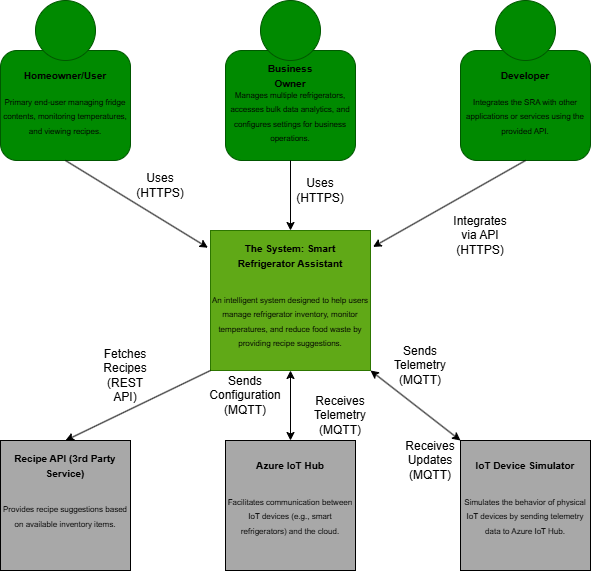

The diagram above was exported from draw.io. Its source (the exported page's mxGraphModel, read from the mxfile embedded in the PNG):
<mxGraphModel dx="1195" dy="622" grid="1" gridSize="10" guides="1" tooltips="1" connect="1" arrows="1" fold="1" page="1" pageScale="1" pageWidth="850" pageHeight="1100" math="0" shadow="0">
  <root>
    <mxCell id="0" />
    <mxCell id="1" parent="0" />
    <mxCell id="6c8aLDuV4GbmGaoy6Oqz-1" value="" style="rounded=0;whiteSpace=wrap;html=1;fillColor=#60a917;strokeColor=#2D7600;fontColor=#ffffff;" vertex="1" parent="1">
      <mxGeometry x="360" y="290" width="160" height="140" as="geometry" />
    </mxCell>
    <mxCell id="6c8aLDuV4GbmGaoy6Oqz-2" value="&lt;b&gt;&lt;font style=&quot;font-size: 10px;&quot;&gt;The System: Smart Refrigerator Assistant&lt;/font&gt;&lt;/b&gt;" style="text;html=1;align=center;verticalAlign=middle;whiteSpace=wrap;rounded=0;" vertex="1" parent="1">
      <mxGeometry x="375" y="300" width="130" height="30" as="geometry" />
    </mxCell>
    <mxCell id="6c8aLDuV4GbmGaoy6Oqz-3" value="&lt;font style=&quot;font-size: 8px;&quot;&gt;An intelligent system designed to help users manage refrigerator inventory, monitor temperatures, and reduce food waste by providing recipe suggestions.&lt;/font&gt;" style="text;html=1;align=center;verticalAlign=middle;whiteSpace=wrap;rounded=0;" vertex="1" parent="1">
      <mxGeometry x="360" y="330" width="160" height="100" as="geometry" />
    </mxCell>
    <mxCell id="6c8aLDuV4GbmGaoy6Oqz-4" value="" style="rounded=1;whiteSpace=wrap;html=1;fillColor=#008a00;fontColor=#ffffff;strokeColor=#005700;" vertex="1" parent="1">
      <mxGeometry x="150" y="110" width="130" height="110" as="geometry" />
    </mxCell>
    <mxCell id="6c8aLDuV4GbmGaoy6Oqz-5" value="" style="rounded=1;whiteSpace=wrap;html=1;fillColor=#008a00;fontColor=#ffffff;strokeColor=#005700;" vertex="1" parent="1">
      <mxGeometry x="375" y="110" width="130" height="110" as="geometry" />
    </mxCell>
    <mxCell id="6c8aLDuV4GbmGaoy6Oqz-6" value="" style="rounded=1;whiteSpace=wrap;html=1;fillColor=#008a00;fontColor=#ffffff;strokeColor=#005700;" vertex="1" parent="1">
      <mxGeometry x="610" y="110" width="130" height="110" as="geometry" />
    </mxCell>
    <mxCell id="6c8aLDuV4GbmGaoy6Oqz-7" value="" style="ellipse;whiteSpace=wrap;html=1;aspect=fixed;fillColor=#008a00;fontColor=#ffffff;strokeColor=#005700;" vertex="1" parent="1">
      <mxGeometry x="185" y="60" width="60" height="60" as="geometry" />
    </mxCell>
    <mxCell id="6c8aLDuV4GbmGaoy6Oqz-8" value="" style="ellipse;whiteSpace=wrap;html=1;aspect=fixed;fillColor=#008a00;fontColor=#ffffff;strokeColor=#005700;" vertex="1" parent="1">
      <mxGeometry x="410" y="60" width="60" height="60" as="geometry" />
    </mxCell>
    <mxCell id="6c8aLDuV4GbmGaoy6Oqz-9" value="" style="ellipse;whiteSpace=wrap;html=1;aspect=fixed;fillColor=#008a00;fontColor=#ffffff;strokeColor=#005700;" vertex="1" parent="1">
      <mxGeometry x="645" y="60" width="60" height="60" as="geometry" />
    </mxCell>
    <mxCell id="6c8aLDuV4GbmGaoy6Oqz-10" value="&lt;strong&gt;&lt;font style=&quot;font-size: 10px;&quot;&gt;Homeowner/User&lt;/font&gt;&lt;/strong&gt;" style="text;html=1;align=center;verticalAlign=middle;whiteSpace=wrap;rounded=0;" vertex="1" parent="1">
      <mxGeometry x="185" y="120" width="60" height="30" as="geometry" />
    </mxCell>
    <mxCell id="6c8aLDuV4GbmGaoy6Oqz-11" value="&lt;strong&gt;&lt;font style=&quot;font-size: 10px;&quot;&gt;Business Owner&lt;/font&gt;&lt;/strong&gt;" style="text;html=1;align=center;verticalAlign=middle;whiteSpace=wrap;rounded=0;" vertex="1" parent="1">
      <mxGeometry x="410" y="120" width="60" height="30" as="geometry" />
    </mxCell>
    <mxCell id="6c8aLDuV4GbmGaoy6Oqz-12" value="&lt;font style=&quot;font-size: 10px;&quot;&gt;&lt;b&gt;Developer&lt;/b&gt;&lt;/font&gt;" style="text;html=1;align=center;verticalAlign=middle;whiteSpace=wrap;rounded=0;" vertex="1" parent="1">
      <mxGeometry x="645" y="120" width="60" height="30" as="geometry" />
    </mxCell>
    <mxCell id="6c8aLDuV4GbmGaoy6Oqz-13" value="&lt;font style=&quot;font-size: 8px;&quot;&gt;Primary end-user managing fridge contents, monitoring temperatures, and viewing recipes.&lt;/font&gt;" style="text;html=1;align=center;verticalAlign=middle;whiteSpace=wrap;rounded=0;" vertex="1" parent="1">
      <mxGeometry x="150" y="160" width="130" height="30" as="geometry" />
    </mxCell>
    <mxCell id="6c8aLDuV4GbmGaoy6Oqz-14" value="&lt;font style=&quot;font-size: 8px;&quot;&gt;Manages multiple refrigerators, accesses bulk data analytics, and configures settings for business operations.&lt;/font&gt;" style="text;html=1;align=center;verticalAlign=middle;whiteSpace=wrap;rounded=0;" vertex="1" parent="1">
      <mxGeometry x="375" y="160" width="130" height="30" as="geometry" />
    </mxCell>
    <mxCell id="6c8aLDuV4GbmGaoy6Oqz-15" value="&lt;font style=&quot;font-size: 8px;&quot;&gt;Integrates the SRA with other applications or services using the provided API.&lt;/font&gt;" style="text;html=1;align=center;verticalAlign=middle;whiteSpace=wrap;rounded=0;" vertex="1" parent="1">
      <mxGeometry x="610" y="160" width="130" height="30" as="geometry" />
    </mxCell>
    <mxCell id="6c8aLDuV4GbmGaoy6Oqz-16" value="" style="rounded=0;whiteSpace=wrap;html=1;fillColor=#A8A8A8;" vertex="1" parent="1">
      <mxGeometry x="150" y="500" width="130" height="130" as="geometry" />
    </mxCell>
    <mxCell id="6c8aLDuV4GbmGaoy6Oqz-17" value="" style="rounded=0;whiteSpace=wrap;html=1;fillColor=#A8A8A8;" vertex="1" parent="1">
      <mxGeometry x="375" y="500" width="130" height="130" as="geometry" />
    </mxCell>
    <mxCell id="6c8aLDuV4GbmGaoy6Oqz-18" value="" style="rounded=0;whiteSpace=wrap;html=1;fillColor=#A8A8A8;" vertex="1" parent="1">
      <mxGeometry x="610" y="500" width="130" height="130" as="geometry" />
    </mxCell>
    <mxCell id="6c8aLDuV4GbmGaoy6Oqz-19" value="&lt;b&gt;&lt;font style=&quot;font-size: 10px;&quot;&gt;Recipe API (3rd Party Service)&lt;/font&gt;&lt;/b&gt;" style="text;html=1;align=center;verticalAlign=middle;whiteSpace=wrap;rounded=0;" vertex="1" parent="1">
      <mxGeometry x="150" y="510" width="130" height="30" as="geometry" />
    </mxCell>
    <mxCell id="6c8aLDuV4GbmGaoy6Oqz-20" value="&lt;font style=&quot;font-size: 10px;&quot;&gt;&lt;b&gt;Azure IoT Hub&lt;/b&gt;&lt;/font&gt;" style="text;html=1;align=center;verticalAlign=middle;whiteSpace=wrap;rounded=0;" vertex="1" parent="1">
      <mxGeometry x="380" y="510" width="120" height="30" as="geometry" />
    </mxCell>
    <mxCell id="6c8aLDuV4GbmGaoy6Oqz-21" value="&lt;font style=&quot;font-size: 10px;&quot;&gt;&lt;b&gt;IoT Device Simulator&lt;/b&gt;&lt;/font&gt;" style="text;html=1;align=center;verticalAlign=middle;whiteSpace=wrap;rounded=0;" vertex="1" parent="1">
      <mxGeometry x="610" y="510" width="130" height="30" as="geometry" />
    </mxCell>
    <mxCell id="6c8aLDuV4GbmGaoy6Oqz-22" value="&lt;font style=&quot;font-size: 8px;&quot;&gt;Provides recipe suggestions based on available inventory items.&lt;/font&gt;" style="text;html=1;align=center;verticalAlign=middle;whiteSpace=wrap;rounded=0;" vertex="1" parent="1">
      <mxGeometry x="150" y="560" width="130" height="30" as="geometry" />
    </mxCell>
    <mxCell id="6c8aLDuV4GbmGaoy6Oqz-23" value="&lt;font style=&quot;font-size: 8px;&quot;&gt;Facilitates communication between IoT devices (e.g., smart refrigerators) and the cloud.&lt;/font&gt;" style="text;html=1;align=center;verticalAlign=middle;whiteSpace=wrap;rounded=0;" vertex="1" parent="1">
      <mxGeometry x="375" y="560" width="130" height="30" as="geometry" />
    </mxCell>
    <mxCell id="6c8aLDuV4GbmGaoy6Oqz-24" value="&lt;font style=&quot;font-size: 8px;&quot;&gt;Simulates the behavior of physical IoT devices by sending telemetry data to Azure IoT Hub.&lt;/font&gt;" style="text;html=1;align=center;verticalAlign=middle;whiteSpace=wrap;rounded=0;" vertex="1" parent="1">
      <mxGeometry x="610" y="560" width="130" height="30" as="geometry" />
    </mxCell>
    <mxCell id="6c8aLDuV4GbmGaoy6Oqz-25" value="" style="endArrow=classic;html=1;rounded=0;exitX=0.5;exitY=1;exitDx=0;exitDy=0;entryX=-0.016;entryY=0.123;entryDx=0;entryDy=0;entryPerimeter=0;" edge="1" parent="1" source="6c8aLDuV4GbmGaoy6Oqz-4" target="6c8aLDuV4GbmGaoy6Oqz-1">
      <mxGeometry width="50" height="50" relative="1" as="geometry">
        <mxPoint x="410" y="370" as="sourcePoint" />
        <mxPoint x="460" y="320" as="targetPoint" />
      </mxGeometry>
    </mxCell>
    <mxCell id="6c8aLDuV4GbmGaoy6Oqz-26" value="" style="endArrow=classic;html=1;rounded=0;exitX=0.5;exitY=1;exitDx=0;exitDy=0;entryX=0.5;entryY=0;entryDx=0;entryDy=0;" edge="1" parent="1" source="6c8aLDuV4GbmGaoy6Oqz-5" target="6c8aLDuV4GbmGaoy6Oqz-1">
      <mxGeometry width="50" height="50" relative="1" as="geometry">
        <mxPoint x="225" y="230" as="sourcePoint" />
        <mxPoint x="367" y="317" as="targetPoint" />
      </mxGeometry>
    </mxCell>
    <mxCell id="6c8aLDuV4GbmGaoy6Oqz-27" value="" style="endArrow=classic;html=1;rounded=0;exitX=0.5;exitY=1;exitDx=0;exitDy=0;entryX=1.016;entryY=0.117;entryDx=0;entryDy=0;entryPerimeter=0;" edge="1" parent="1" source="6c8aLDuV4GbmGaoy6Oqz-6" target="6c8aLDuV4GbmGaoy6Oqz-1">
      <mxGeometry width="50" height="50" relative="1" as="geometry">
        <mxPoint x="410" y="370" as="sourcePoint" />
        <mxPoint x="460" y="320" as="targetPoint" />
      </mxGeometry>
    </mxCell>
    <mxCell id="6c8aLDuV4GbmGaoy6Oqz-28" value="" style="endArrow=classic;html=1;rounded=0;exitX=0;exitY=1;exitDx=0;exitDy=0;entryX=0.5;entryY=0;entryDx=0;entryDy=0;" edge="1" parent="1" source="6c8aLDuV4GbmGaoy6Oqz-3" target="6c8aLDuV4GbmGaoy6Oqz-16">
      <mxGeometry width="50" height="50" relative="1" as="geometry">
        <mxPoint x="410" y="460" as="sourcePoint" />
        <mxPoint x="460" y="410" as="targetPoint" />
      </mxGeometry>
    </mxCell>
    <mxCell id="6c8aLDuV4GbmGaoy6Oqz-30" value="" style="endArrow=classic;startArrow=classic;html=1;rounded=0;exitX=0.5;exitY=0;exitDx=0;exitDy=0;" edge="1" parent="1" source="6c8aLDuV4GbmGaoy6Oqz-17">
      <mxGeometry width="50" height="50" relative="1" as="geometry">
        <mxPoint x="410" y="460" as="sourcePoint" />
        <mxPoint x="440" y="430" as="targetPoint" />
      </mxGeometry>
    </mxCell>
    <mxCell id="6c8aLDuV4GbmGaoy6Oqz-31" value="" style="endArrow=classic;startArrow=classic;html=1;rounded=0;entryX=1;entryY=1;entryDx=0;entryDy=0;exitX=0;exitY=0;exitDx=0;exitDy=0;" edge="1" parent="1" source="6c8aLDuV4GbmGaoy6Oqz-18" target="6c8aLDuV4GbmGaoy6Oqz-3">
      <mxGeometry width="50" height="50" relative="1" as="geometry">
        <mxPoint x="410" y="460" as="sourcePoint" />
        <mxPoint x="460" y="410" as="targetPoint" />
      </mxGeometry>
    </mxCell>
    <mxCell id="6c8aLDuV4GbmGaoy6Oqz-32" value="Uses (HTTPS)" style="text;html=1;align=center;verticalAlign=middle;whiteSpace=wrap;rounded=0;" vertex="1" parent="1">
      <mxGeometry x="280" y="230" width="60" height="30" as="geometry" />
    </mxCell>
    <mxCell id="6c8aLDuV4GbmGaoy6Oqz-33" value="Uses (HTTPS)" style="text;html=1;align=center;verticalAlign=middle;whiteSpace=wrap;rounded=0;" vertex="1" parent="1">
      <mxGeometry x="440" y="240" width="60" height="20" as="geometry" />
    </mxCell>
    <mxCell id="6c8aLDuV4GbmGaoy6Oqz-34" value="Integrates via API (HTTPS)" style="text;html=1;align=center;verticalAlign=middle;whiteSpace=wrap;rounded=0;" vertex="1" parent="1">
      <mxGeometry x="600" y="280" width="60" height="30" as="geometry" />
    </mxCell>
    <mxCell id="6c8aLDuV4GbmGaoy6Oqz-35" value="Fetches Recipes (REST API)" style="text;html=1;align=center;verticalAlign=middle;whiteSpace=wrap;rounded=0;" vertex="1" parent="1">
      <mxGeometry x="245" y="420" width="60" height="30" as="geometry" />
    </mxCell>
    <mxCell id="6c8aLDuV4GbmGaoy6Oqz-36" value="Sends Configuration (MQTT)" style="text;html=1;align=center;verticalAlign=middle;whiteSpace=wrap;rounded=0;" vertex="1" parent="1">
      <mxGeometry x="365" y="440" width="60" height="30" as="geometry" />
    </mxCell>
    <mxCell id="6c8aLDuV4GbmGaoy6Oqz-37" value="Sends Telemetry (MQTT)" style="text;html=1;align=center;verticalAlign=middle;whiteSpace=wrap;rounded=0;" vertex="1" parent="1">
      <mxGeometry x="540" y="410" width="60" height="30" as="geometry" />
    </mxCell>
    <mxCell id="6c8aLDuV4GbmGaoy6Oqz-38" value="Receives Telemetry (MQTT)" style="text;html=1;align=center;verticalAlign=middle;whiteSpace=wrap;rounded=0;" vertex="1" parent="1">
      <mxGeometry x="460" y="460" width="60" height="30" as="geometry" />
    </mxCell>
    <mxCell id="6c8aLDuV4GbmGaoy6Oqz-39" value="Receives Updates (MQTT)" style="text;html=1;align=center;verticalAlign=middle;whiteSpace=wrap;rounded=0;" vertex="1" parent="1">
      <mxGeometry x="550" y="500" width="60" height="40" as="geometry" />
    </mxCell>
  </root>
</mxGraphModel>